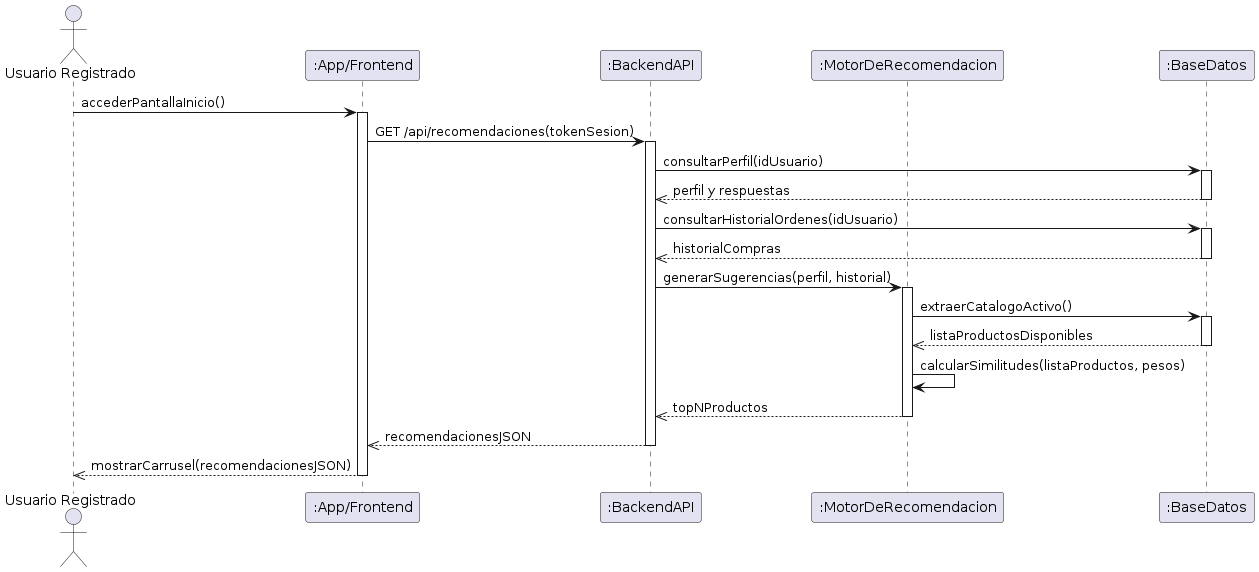

The diagram above was rendered by PlantUML. Its source (embedded in the PNG):
@startuml
skinparam responseMessageBelowArrow true

actor "Usuario Registrado" as U
participant ":App/Frontend" as F
participant ":BackendAPI" as B
participant ":MotorDeRecomendacion" as M
participant ":BaseDatos" as BD

U -> F ++ : accederPantallaInicio()

F -> B ++ : GET /api/recomendaciones(tokenSesion)

B -> BD ++ : consultarPerfil(idUsuario)
BD -->> B -- : perfil y respuestas

B -> BD ++ : consultarHistorialOrdenes(idUsuario)
BD -->> B -- : historialCompras

B -> M ++ : generarSugerencias(perfil, historial)

M -> BD ++ : extraerCatalogoActivo()
BD -->> M -- : listaProductosDisponibles

' Llamada reflexiva (self-message)
M -> M : calcularSimilitudes(listaProductos, pesos)

M -->> B -- : topNProductos

B -->> F -- : recomendacionesJSON

F -->> U -- : mostrarCarrusel(recomendacionesJSON)
@enduml